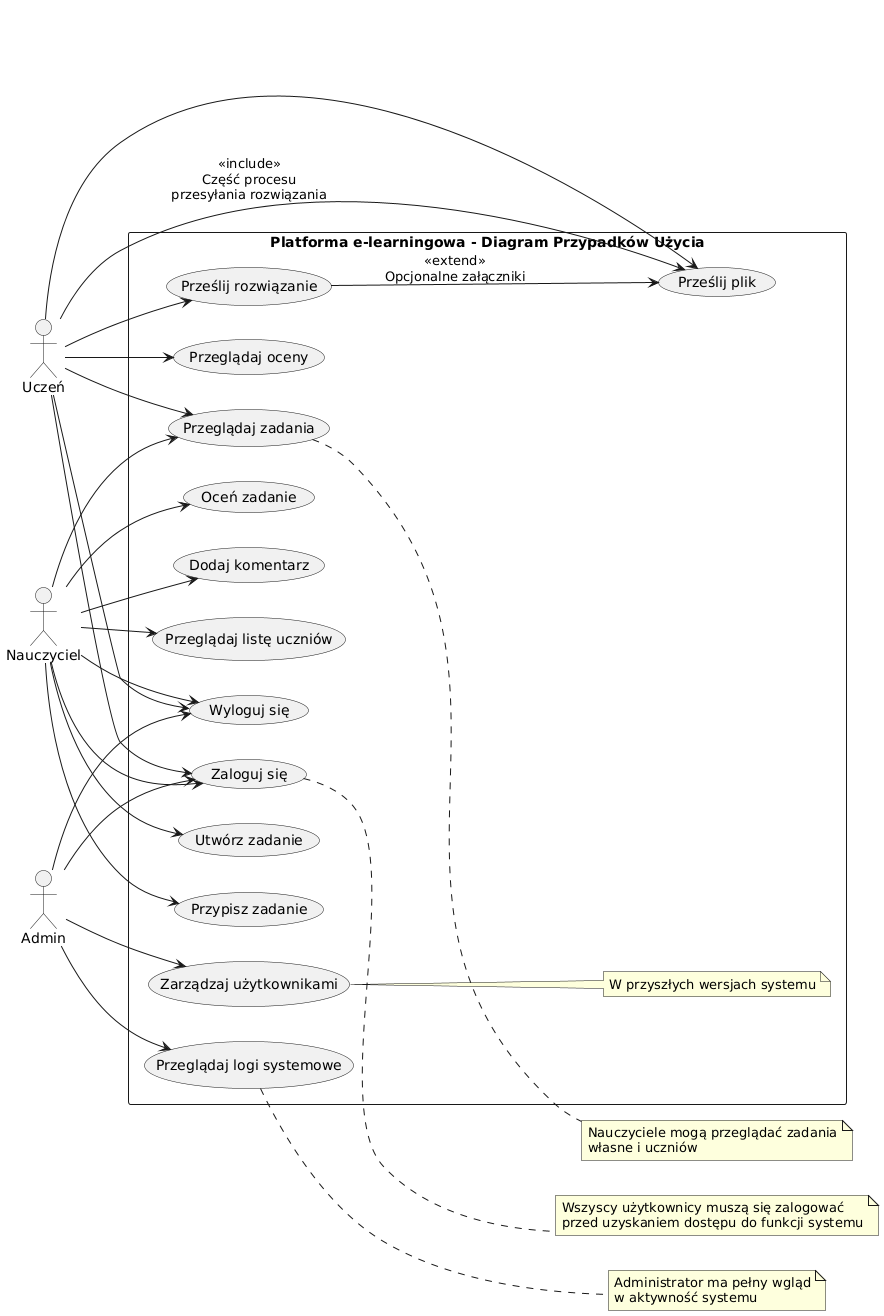

The diagram above was rendered by PlantUML. Its source (embedded in the PNG):
@startuml
left to right direction
skinparam packageStyle rectangle
actor Uczeń
actor Nauczyciel
actor Admin

rectangle "Platforma e-learningowa - Diagram Przypadków Użycia" {
  usecase "Zaloguj się" as login
  usecase "Wyloguj się" as logout
  
  Uczeń --> login
  Uczeń --> logout
  Nauczyciel --> login
  Nauczyciel --> logout
  Admin --> login
  Admin --> logout
  
  usecase "Przeglądaj zadania" as browse_tasks
  usecase "Prześlij rozwiązanie" as submit_solution
  usecase "Prześlij plik" as upload_file
  usecase "Przeglądaj oceny" as view_grades
  
  Uczeń --> browse_tasks
  Uczeń --> submit_solution
  Uczeń --> upload_file
  Uczeń --> view_grades
  
  usecase "Utwórz zadanie" as create_task
  usecase "Przypisz zadanie" as assign_task
  usecase "Oceń zadanie" as grade_task
  usecase "Dodaj komentarz" as add_comment
  usecase "Przeglądaj listę uczniów" as view_Uczeńs
  
  Nauczyciel --> create_task
  Nauczyciel --> assign_task
  Nauczyciel --> grade_task
  Nauczyciel --> add_comment
  Nauczyciel --> view_Uczeńs
  Nauczyciel --> browse_tasks
  
  usecase "Przeglądaj logi systemowe" as view_logs
  usecase "Zarządzaj użytkownikami" as manage_users
  
  Admin --> view_logs
  Admin --> manage_users
  
  note right of manage_users: W przyszłych wersjach systemu
}

' Relacje między aktorami a przypadkami użycia
Uczeń --> upload_file : <<include>>\nCzęść procesu\nprzesyłania rozwiązania
submit_solution --> upload_file : <<extend>>\nOpcjonalne załączniki

' Dodatkowe notatki
note "Wszyscy użytkownicy muszą się zalogować\nprzed uzyskaniem dostępu do funkcji systemu" as N1
login .. N1

note "Nauczyciele mogą przeglądać zadania\nwłasne i uczniów" as N2
browse_tasks .. N2

note "Administrator ma pełny wgląd\nw aktywność systemu" as N3
view_logs .. N3
@enduml